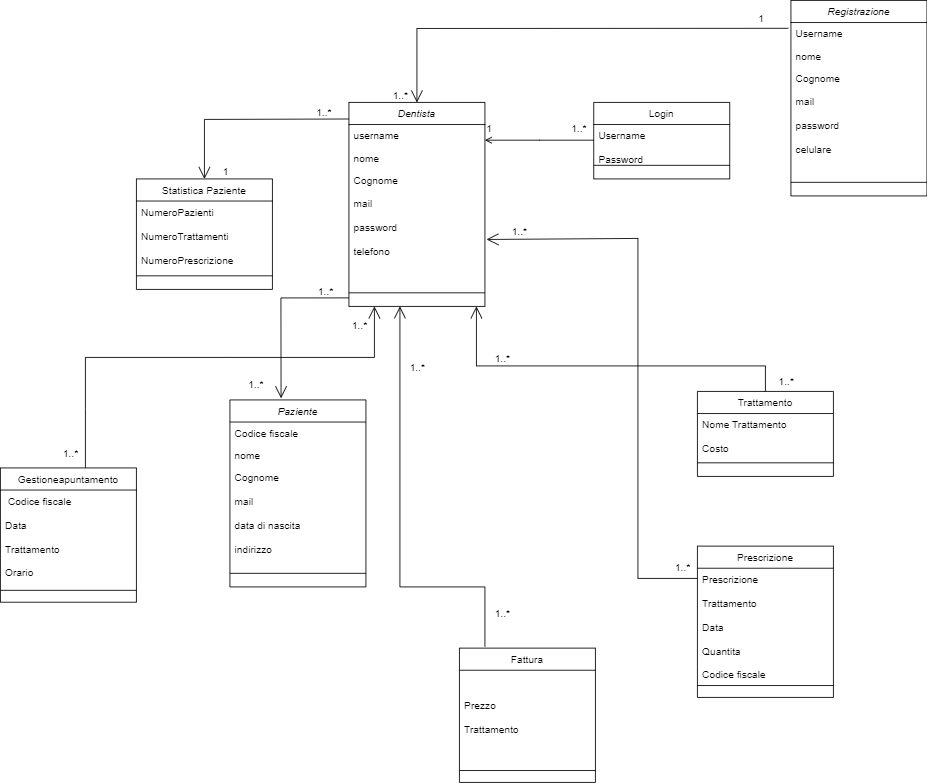

The diagram above was exported from draw.io. Its source (the exported page's mxGraphModel, read from the mxfile embedded in the PNG):
<mxGraphModel dx="2652" dy="927" grid="1" gridSize="10" guides="1" tooltips="1" connect="1" arrows="1" fold="1" page="1" pageScale="1" pageWidth="1169" pageHeight="1654" math="0" shadow="0">
  <root>
    <mxCell id="WIyWlLk6GJQsqaUBKTNV-0" />
    <mxCell id="WIyWlLk6GJQsqaUBKTNV-1" parent="WIyWlLk6GJQsqaUBKTNV-0" />
    <mxCell id="zkfFHV4jXpPFQw0GAbJ--0" value="Dentista" style="swimlane;fontStyle=2;align=center;verticalAlign=top;childLayout=stackLayout;horizontal=1;startSize=26;horizontalStack=0;resizeParent=1;resizeLast=0;collapsible=1;marginBottom=0;rounded=0;shadow=0;strokeWidth=1;" parent="WIyWlLk6GJQsqaUBKTNV-1" vertex="1">
      <mxGeometry x="220" y="120" width="160" height="240" as="geometry">
        <mxRectangle x="230" y="140" width="160" height="26" as="alternateBounds" />
      </mxGeometry>
    </mxCell>
    <mxCell id="zkfFHV4jXpPFQw0GAbJ--1" value="username" style="text;align=left;verticalAlign=top;spacingLeft=4;spacingRight=4;overflow=hidden;rotatable=0;points=[[0,0.5],[1,0.5]];portConstraint=eastwest;" parent="zkfFHV4jXpPFQw0GAbJ--0" vertex="1">
      <mxGeometry y="26" width="160" height="26" as="geometry" />
    </mxCell>
    <mxCell id="zkfFHV4jXpPFQw0GAbJ--2" value="nome" style="text;align=left;verticalAlign=top;spacingLeft=4;spacingRight=4;overflow=hidden;rotatable=0;points=[[0,0.5],[1,0.5]];portConstraint=eastwest;rounded=0;shadow=0;html=0;" parent="zkfFHV4jXpPFQw0GAbJ--0" vertex="1">
      <mxGeometry y="52" width="160" height="26" as="geometry" />
    </mxCell>
    <mxCell id="zkfFHV4jXpPFQw0GAbJ--3" value="Cognome&#10;&#10;mail&#10;&#10;password&#10;&#10;telefono" style="text;align=left;verticalAlign=top;spacingLeft=4;spacingRight=4;overflow=hidden;rotatable=0;points=[[0,0.5],[1,0.5]];portConstraint=eastwest;rounded=0;shadow=0;html=0;" parent="zkfFHV4jXpPFQw0GAbJ--0" vertex="1">
      <mxGeometry y="78" width="160" height="142" as="geometry" />
    </mxCell>
    <mxCell id="zkfFHV4jXpPFQw0GAbJ--4" value="" style="line;html=1;strokeWidth=1;align=left;verticalAlign=middle;spacingTop=-1;spacingLeft=3;spacingRight=3;rotatable=0;labelPosition=right;points=[];portConstraint=eastwest;" parent="zkfFHV4jXpPFQw0GAbJ--0" vertex="1">
      <mxGeometry y="220" width="160" height="8" as="geometry" />
    </mxCell>
    <mxCell id="zkfFHV4jXpPFQw0GAbJ--13" value="Trattamento" style="swimlane;fontStyle=0;align=center;verticalAlign=top;childLayout=stackLayout;horizontal=1;startSize=26;horizontalStack=0;resizeParent=1;resizeLast=0;collapsible=1;marginBottom=0;rounded=0;shadow=0;strokeWidth=1;" parent="WIyWlLk6GJQsqaUBKTNV-1" vertex="1">
      <mxGeometry x="630" y="460" width="160" height="100" as="geometry">
        <mxRectangle x="630" y="460" width="170" height="26" as="alternateBounds" />
      </mxGeometry>
    </mxCell>
    <mxCell id="zkfFHV4jXpPFQw0GAbJ--14" value="Nome Trattamento&#10;&#10;Costo" style="text;align=left;verticalAlign=top;spacingLeft=4;spacingRight=4;overflow=hidden;rotatable=0;points=[[0,0.5],[1,0.5]];portConstraint=eastwest;" parent="zkfFHV4jXpPFQw0GAbJ--13" vertex="1">
      <mxGeometry y="26" width="160" height="54" as="geometry" />
    </mxCell>
    <mxCell id="zkfFHV4jXpPFQw0GAbJ--15" value="" style="line;html=1;strokeWidth=1;align=left;verticalAlign=middle;spacingTop=-1;spacingLeft=3;spacingRight=3;rotatable=0;labelPosition=right;points=[];portConstraint=eastwest;" parent="zkfFHV4jXpPFQw0GAbJ--13" vertex="1">
      <mxGeometry y="80" width="160" height="8" as="geometry" />
    </mxCell>
    <mxCell id="zkfFHV4jXpPFQw0GAbJ--17" value="Login" style="swimlane;fontStyle=0;align=center;verticalAlign=top;childLayout=stackLayout;horizontal=1;startSize=26;horizontalStack=0;resizeParent=1;resizeLast=0;collapsible=1;marginBottom=0;rounded=0;shadow=0;strokeWidth=1;" parent="WIyWlLk6GJQsqaUBKTNV-1" vertex="1">
      <mxGeometry x="508" y="120" width="160" height="90" as="geometry">
        <mxRectangle x="550" y="140" width="160" height="26" as="alternateBounds" />
      </mxGeometry>
    </mxCell>
    <mxCell id="zkfFHV4jXpPFQw0GAbJ--18" value="Username&#10;&#10;Password" style="text;align=left;verticalAlign=top;spacingLeft=4;spacingRight=4;overflow=hidden;rotatable=0;points=[[0,0.5],[1,0.5]];portConstraint=eastwest;" parent="zkfFHV4jXpPFQw0GAbJ--17" vertex="1">
      <mxGeometry y="26" width="160" height="44" as="geometry" />
    </mxCell>
    <mxCell id="zkfFHV4jXpPFQw0GAbJ--23" value="" style="line;html=1;strokeWidth=1;align=left;verticalAlign=middle;spacingTop=-1;spacingLeft=3;spacingRight=3;rotatable=0;labelPosition=right;points=[];portConstraint=eastwest;" parent="zkfFHV4jXpPFQw0GAbJ--17" vertex="1">
      <mxGeometry y="70" width="160" height="8" as="geometry" />
    </mxCell>
    <mxCell id="zkfFHV4jXpPFQw0GAbJ--26" value="" style="endArrow=open;shadow=0;strokeWidth=1;rounded=0;endFill=1;edgeStyle=elbowEdgeStyle;elbow=vertical;" parent="WIyWlLk6GJQsqaUBKTNV-1" source="zkfFHV4jXpPFQw0GAbJ--17" target="zkfFHV4jXpPFQw0GAbJ--0" edge="1">
      <mxGeometry x="0.5" y="41" relative="1" as="geometry">
        <mxPoint x="540" y="192" as="sourcePoint" />
        <mxPoint x="380" y="192" as="targetPoint" />
        <mxPoint x="-40" y="32" as="offset" />
      </mxGeometry>
    </mxCell>
    <mxCell id="zkfFHV4jXpPFQw0GAbJ--27" value="1..*" style="resizable=0;align=left;verticalAlign=bottom;labelBackgroundColor=none;fontSize=12;" parent="zkfFHV4jXpPFQw0GAbJ--26" connectable="0" vertex="1">
      <mxGeometry x="-1" relative="1" as="geometry">
        <mxPoint x="-28" y="-5" as="offset" />
      </mxGeometry>
    </mxCell>
    <mxCell id="zkfFHV4jXpPFQw0GAbJ--28" value="1" style="resizable=0;align=right;verticalAlign=bottom;labelBackgroundColor=none;fontSize=12;" parent="zkfFHV4jXpPFQw0GAbJ--26" connectable="0" vertex="1">
      <mxGeometry x="1" relative="1" as="geometry">
        <mxPoint x="10" y="-5" as="offset" />
      </mxGeometry>
    </mxCell>
    <mxCell id="HOBSN8ixLPAb_Pg-uvFG-8" value="Registrazione" style="swimlane;fontStyle=2;align=center;verticalAlign=top;childLayout=stackLayout;horizontal=1;startSize=26;horizontalStack=0;resizeParent=1;resizeLast=0;collapsible=1;marginBottom=0;rounded=0;shadow=0;strokeWidth=1;" parent="WIyWlLk6GJQsqaUBKTNV-1" vertex="1">
      <mxGeometry x="740" width="160" height="230" as="geometry">
        <mxRectangle x="230" y="140" width="160" height="26" as="alternateBounds" />
      </mxGeometry>
    </mxCell>
    <mxCell id="HOBSN8ixLPAb_Pg-uvFG-9" value="Username" style="text;align=left;verticalAlign=top;spacingLeft=4;spacingRight=4;overflow=hidden;rotatable=0;points=[[0,0.5],[1,0.5]];portConstraint=eastwest;" parent="HOBSN8ixLPAb_Pg-uvFG-8" vertex="1">
      <mxGeometry y="26" width="160" height="26" as="geometry" />
    </mxCell>
    <mxCell id="HOBSN8ixLPAb_Pg-uvFG-10" value="nome" style="text;align=left;verticalAlign=top;spacingLeft=4;spacingRight=4;overflow=hidden;rotatable=0;points=[[0,0.5],[1,0.5]];portConstraint=eastwest;rounded=0;shadow=0;html=0;" parent="HOBSN8ixLPAb_Pg-uvFG-8" vertex="1">
      <mxGeometry y="52" width="160" height="26" as="geometry" />
    </mxCell>
    <mxCell id="HOBSN8ixLPAb_Pg-uvFG-11" value="Cognome&#10;&#10;mail&#10;&#10;password&#10;&#10;celulare&#10;&#10;&#10;&#10;&#10;" style="text;align=left;verticalAlign=top;spacingLeft=4;spacingRight=4;overflow=hidden;rotatable=0;points=[[0,0.5],[1,0.5]];portConstraint=eastwest;rounded=0;shadow=0;html=0;" parent="HOBSN8ixLPAb_Pg-uvFG-8" vertex="1">
      <mxGeometry y="78" width="160" height="132" as="geometry" />
    </mxCell>
    <mxCell id="HOBSN8ixLPAb_Pg-uvFG-12" value="" style="line;html=1;strokeWidth=1;align=left;verticalAlign=middle;spacingTop=-1;spacingLeft=3;spacingRight=3;rotatable=0;labelPosition=right;points=[];portConstraint=eastwest;" parent="HOBSN8ixLPAb_Pg-uvFG-8" vertex="1">
      <mxGeometry y="210" width="160" height="8" as="geometry" />
    </mxCell>
    <mxCell id="HOBSN8ixLPAb_Pg-uvFG-14" value="Paziente" style="swimlane;fontStyle=2;align=center;verticalAlign=top;childLayout=stackLayout;horizontal=1;startSize=26;horizontalStack=0;resizeParent=1;resizeLast=0;collapsible=1;marginBottom=0;rounded=0;shadow=0;strokeWidth=1;" parent="WIyWlLk6GJQsqaUBKTNV-1" vertex="1">
      <mxGeometry x="80" y="470" width="160" height="220" as="geometry">
        <mxRectangle x="230" y="140" width="160" height="26" as="alternateBounds" />
      </mxGeometry>
    </mxCell>
    <mxCell id="HOBSN8ixLPAb_Pg-uvFG-15" value="Codice fiscale" style="text;align=left;verticalAlign=top;spacingLeft=4;spacingRight=4;overflow=hidden;rotatable=0;points=[[0,0.5],[1,0.5]];portConstraint=eastwest;" parent="HOBSN8ixLPAb_Pg-uvFG-14" vertex="1">
      <mxGeometry y="26" width="160" height="26" as="geometry" />
    </mxCell>
    <mxCell id="HOBSN8ixLPAb_Pg-uvFG-16" value="nome" style="text;align=left;verticalAlign=top;spacingLeft=4;spacingRight=4;overflow=hidden;rotatable=0;points=[[0,0.5],[1,0.5]];portConstraint=eastwest;rounded=0;shadow=0;html=0;" parent="HOBSN8ixLPAb_Pg-uvFG-14" vertex="1">
      <mxGeometry y="52" width="160" height="26" as="geometry" />
    </mxCell>
    <mxCell id="HOBSN8ixLPAb_Pg-uvFG-17" value="Cognome&#10;&#10;mail&#10;&#10;data di nascita&#10;&#10;indirizzo&#10;&#10;&#10;" style="text;align=left;verticalAlign=top;spacingLeft=4;spacingRight=4;overflow=hidden;rotatable=0;points=[[0,0.5],[1,0.5]];portConstraint=eastwest;rounded=0;shadow=0;html=0;" parent="HOBSN8ixLPAb_Pg-uvFG-14" vertex="1">
      <mxGeometry y="78" width="160" height="122" as="geometry" />
    </mxCell>
    <mxCell id="HOBSN8ixLPAb_Pg-uvFG-18" value="" style="line;html=1;strokeWidth=1;align=left;verticalAlign=middle;spacingTop=-1;spacingLeft=3;spacingRight=3;rotatable=0;labelPosition=right;points=[];portConstraint=eastwest;" parent="HOBSN8ixLPAb_Pg-uvFG-14" vertex="1">
      <mxGeometry y="200" width="160" height="8" as="geometry" />
    </mxCell>
    <mxCell id="HOBSN8ixLPAb_Pg-uvFG-22" value="Prescrizione" style="swimlane;fontStyle=0;align=center;verticalAlign=top;childLayout=stackLayout;horizontal=1;startSize=26;horizontalStack=0;resizeParent=1;resizeLast=0;collapsible=1;marginBottom=0;rounded=0;shadow=0;strokeWidth=1;" parent="WIyWlLk6GJQsqaUBKTNV-1" vertex="1">
      <mxGeometry x="630" y="642" width="160" height="178" as="geometry">
        <mxRectangle x="630" y="460" width="170" height="26" as="alternateBounds" />
      </mxGeometry>
    </mxCell>
    <mxCell id="HOBSN8ixLPAb_Pg-uvFG-23" value="Prescrizione&#10;&#10;Trattamento&#10;&#10;Data&#10;&#10;Quantita&#10;&#10;Codice fiscale&#10;&#10;" style="text;align=left;verticalAlign=top;spacingLeft=4;spacingRight=4;overflow=hidden;rotatable=0;points=[[0,0.5],[1,0.5]];portConstraint=eastwest;" parent="HOBSN8ixLPAb_Pg-uvFG-22" vertex="1">
      <mxGeometry y="26" width="160" height="134" as="geometry" />
    </mxCell>
    <mxCell id="HOBSN8ixLPAb_Pg-uvFG-24" value="" style="line;html=1;strokeWidth=1;align=left;verticalAlign=middle;spacingTop=-1;spacingLeft=3;spacingRight=3;rotatable=0;labelPosition=right;points=[];portConstraint=eastwest;" parent="HOBSN8ixLPAb_Pg-uvFG-22" vertex="1">
      <mxGeometry y="160" width="160" height="8" as="geometry" />
    </mxCell>
    <mxCell id="HOBSN8ixLPAb_Pg-uvFG-25" value="Fattura" style="swimlane;fontStyle=0;align=center;verticalAlign=top;childLayout=stackLayout;horizontal=1;startSize=26;horizontalStack=0;resizeParent=1;resizeLast=0;collapsible=1;marginBottom=0;rounded=0;shadow=0;strokeWidth=1;" parent="WIyWlLk6GJQsqaUBKTNV-1" vertex="1">
      <mxGeometry x="350" y="762" width="160" height="158" as="geometry">
        <mxRectangle x="630" y="460" width="170" height="26" as="alternateBounds" />
      </mxGeometry>
    </mxCell>
    <mxCell id="HOBSN8ixLPAb_Pg-uvFG-26" value="&#10;&#10;Prezzo&#10;&#10;Trattamento" style="text;align=left;verticalAlign=top;spacingLeft=4;spacingRight=4;overflow=hidden;rotatable=0;points=[[0,0.5],[1,0.5]];portConstraint=eastwest;" parent="HOBSN8ixLPAb_Pg-uvFG-25" vertex="1">
      <mxGeometry y="26" width="160" height="114" as="geometry" />
    </mxCell>
    <mxCell id="HOBSN8ixLPAb_Pg-uvFG-27" value="" style="line;html=1;strokeWidth=1;align=left;verticalAlign=middle;spacingTop=-1;spacingLeft=3;spacingRight=3;rotatable=0;labelPosition=right;points=[];portConstraint=eastwest;" parent="HOBSN8ixLPAb_Pg-uvFG-25" vertex="1">
      <mxGeometry y="140" width="160" height="8" as="geometry" />
    </mxCell>
    <mxCell id="HOBSN8ixLPAb_Pg-uvFG-31" value="Statistica Paziente" style="swimlane;fontStyle=0;align=center;verticalAlign=top;childLayout=stackLayout;horizontal=1;startSize=26;horizontalStack=0;resizeParent=1;resizeLast=0;collapsible=1;marginBottom=0;rounded=0;shadow=0;strokeWidth=1;" parent="WIyWlLk6GJQsqaUBKTNV-1" vertex="1">
      <mxGeometry x="-30" y="210" width="160" height="130" as="geometry">
        <mxRectangle x="630" y="460" width="170" height="26" as="alternateBounds" />
      </mxGeometry>
    </mxCell>
    <mxCell id="HOBSN8ixLPAb_Pg-uvFG-32" value="NumeroPazienti&#10;&#10;NumeroTrattamenti&#10;&#10;NumeroPrescrizione" style="text;align=left;verticalAlign=top;spacingLeft=4;spacingRight=4;overflow=hidden;rotatable=0;points=[[0,0.5],[1,0.5]];portConstraint=eastwest;" parent="HOBSN8ixLPAb_Pg-uvFG-31" vertex="1">
      <mxGeometry y="26" width="160" height="84" as="geometry" />
    </mxCell>
    <mxCell id="HOBSN8ixLPAb_Pg-uvFG-33" value="" style="line;html=1;strokeWidth=1;align=left;verticalAlign=middle;spacingTop=-1;spacingLeft=3;spacingRight=3;rotatable=0;labelPosition=right;points=[];portConstraint=eastwest;" parent="HOBSN8ixLPAb_Pg-uvFG-31" vertex="1">
      <mxGeometry y="110" width="160" height="8" as="geometry" />
    </mxCell>
    <mxCell id="HOBSN8ixLPAb_Pg-uvFG-43" value="" style="endArrow=open;endFill=1;endSize=12;html=1;rounded=0;entryX=0.5;entryY=0;entryDx=0;entryDy=0;" parent="WIyWlLk6GJQsqaUBKTNV-1" target="HOBSN8ixLPAb_Pg-uvFG-31" edge="1">
      <mxGeometry width="160" relative="1" as="geometry">
        <mxPoint x="220" y="139.5" as="sourcePoint" />
        <mxPoint x="50" y="180" as="targetPoint" />
        <Array as="points">
          <mxPoint x="50" y="140" />
        </Array>
      </mxGeometry>
    </mxCell>
    <mxCell id="HOBSN8ixLPAb_Pg-uvFG-44" value="" style="endArrow=open;endFill=1;endSize=12;html=1;rounded=0;entryX=0.376;entryY=-0.009;entryDx=0;entryDy=0;entryPerimeter=0;exitX=0;exitY=1.07;exitDx=0;exitDy=0;exitPerimeter=0;" parent="WIyWlLk6GJQsqaUBKTNV-1" source="zkfFHV4jXpPFQw0GAbJ--3" target="HOBSN8ixLPAb_Pg-uvFG-14" edge="1">
      <mxGeometry width="160" relative="1" as="geometry">
        <mxPoint x="140" y="350" as="sourcePoint" />
        <mxPoint x="110" y="430" as="targetPoint" />
        <Array as="points">
          <mxPoint x="140" y="350" />
        </Array>
      </mxGeometry>
    </mxCell>
    <mxCell id="HOBSN8ixLPAb_Pg-uvFG-45" value="" style="endArrow=open;endFill=1;endSize=12;html=1;rounded=0;" parent="WIyWlLk6GJQsqaUBKTNV-1" edge="1">
      <mxGeometry width="160" relative="1" as="geometry">
        <mxPoint x="380" y="760" as="sourcePoint" />
        <mxPoint x="280" y="360" as="targetPoint" />
        <Array as="points">
          <mxPoint x="380" y="690" />
          <mxPoint x="280" y="690" />
        </Array>
      </mxGeometry>
    </mxCell>
    <mxCell id="HOBSN8ixLPAb_Pg-uvFG-47" value="" style="endArrow=open;endFill=1;endSize=12;html=1;rounded=0;" parent="WIyWlLk6GJQsqaUBKTNV-1" edge="1">
      <mxGeometry width="160" relative="1" as="geometry">
        <mxPoint x="710" y="460" as="sourcePoint" />
        <mxPoint x="370" y="360" as="targetPoint" />
        <Array as="points">
          <mxPoint x="710" y="430" />
          <mxPoint x="370" y="430" />
        </Array>
      </mxGeometry>
    </mxCell>
    <mxCell id="HOBSN8ixLPAb_Pg-uvFG-48" value="" style="endArrow=open;endFill=1;endSize=12;html=1;rounded=0;entryX=1.012;entryY=0.586;entryDx=0;entryDy=0;entryPerimeter=0;" parent="WIyWlLk6GJQsqaUBKTNV-1" target="zkfFHV4jXpPFQw0GAbJ--3" edge="1">
      <mxGeometry width="160" relative="1" as="geometry">
        <mxPoint x="630" y="680" as="sourcePoint" />
        <mxPoint x="380" y="390" as="targetPoint" />
        <Array as="points">
          <mxPoint x="560" y="680" />
          <mxPoint x="560" y="280" />
        </Array>
      </mxGeometry>
    </mxCell>
    <mxCell id="HOBSN8ixLPAb_Pg-uvFG-50" value="1..*" style="resizable=0;align=left;verticalAlign=bottom;labelBackgroundColor=none;fontSize=12;" parent="WIyWlLk6GJQsqaUBKTNV-1" connectable="0" vertex="1">
      <mxGeometry x="180" y="140" as="geometry" />
    </mxCell>
    <mxCell id="HOBSN8ixLPAb_Pg-uvFG-51" value="1" style="resizable=0;align=left;verticalAlign=bottom;labelBackgroundColor=none;fontSize=12;" parent="WIyWlLk6GJQsqaUBKTNV-1" connectable="0" vertex="1">
      <mxGeometry x="70" y="210" as="geometry" />
    </mxCell>
    <mxCell id="HOBSN8ixLPAb_Pg-uvFG-52" value="1..*" style="resizable=0;align=left;verticalAlign=bottom;labelBackgroundColor=none;fontSize=12;" parent="WIyWlLk6GJQsqaUBKTNV-1" connectable="0" vertex="1">
      <mxGeometry x="190" y="390" as="geometry">
        <mxPoint x="-8" y="-39" as="offset" />
      </mxGeometry>
    </mxCell>
    <mxCell id="HOBSN8ixLPAb_Pg-uvFG-53" value="1..*" style="resizable=0;align=left;verticalAlign=bottom;labelBackgroundColor=none;fontSize=12;" parent="WIyWlLk6GJQsqaUBKTNV-1" connectable="0" vertex="1">
      <mxGeometry x="100" y="460" as="geometry" />
    </mxCell>
    <mxCell id="HOBSN8ixLPAb_Pg-uvFG-61" value="1..*" style="resizable=0;align=left;verticalAlign=bottom;labelBackgroundColor=none;fontSize=12;" parent="WIyWlLk6GJQsqaUBKTNV-1" connectable="0" vertex="1">
      <mxGeometry x="270" y="120" as="geometry" />
    </mxCell>
    <mxCell id="HOBSN8ixLPAb_Pg-uvFG-62" value="1" style="resizable=0;align=left;verticalAlign=bottom;labelBackgroundColor=none;fontSize=12;" parent="WIyWlLk6GJQsqaUBKTNV-1" connectable="0" vertex="1">
      <mxGeometry x="700" y="30" as="geometry" />
    </mxCell>
    <mxCell id="HOBSN8ixLPAb_Pg-uvFG-68" value="1..*" style="resizable=0;align=left;verticalAlign=bottom;labelBackgroundColor=none;fontSize=12;" parent="WIyWlLk6GJQsqaUBKTNV-1" connectable="0" vertex="1">
      <mxGeometry x="390" y="730" as="geometry" />
    </mxCell>
    <mxCell id="HOBSN8ixLPAb_Pg-uvFG-69" value="1..*" style="resizable=0;align=left;verticalAlign=bottom;labelBackgroundColor=none;fontSize=12;" parent="WIyWlLk6GJQsqaUBKTNV-1" connectable="0" vertex="1">
      <mxGeometry x="290" y="440" as="geometry" />
    </mxCell>
    <mxCell id="HOBSN8ixLPAb_Pg-uvFG-71" value="1..*" style="resizable=0;align=left;verticalAlign=bottom;labelBackgroundColor=none;fontSize=12;" parent="WIyWlLk6GJQsqaUBKTNV-1" connectable="0" vertex="1">
      <mxGeometry x="390" y="430" as="geometry" />
    </mxCell>
    <mxCell id="HOBSN8ixLPAb_Pg-uvFG-72" value="1..*" style="resizable=0;align=left;verticalAlign=bottom;labelBackgroundColor=none;fontSize=12;" parent="WIyWlLk6GJQsqaUBKTNV-1" connectable="0" vertex="1">
      <mxGeometry x="310" y="460" as="geometry">
        <mxPoint x="414" y="-4" as="offset" />
      </mxGeometry>
    </mxCell>
    <mxCell id="HOBSN8ixLPAb_Pg-uvFG-73" value="1..*" style="resizable=0;align=left;verticalAlign=bottom;labelBackgroundColor=none;fontSize=12;" parent="WIyWlLk6GJQsqaUBKTNV-1" connectable="0" vertex="1">
      <mxGeometry x="410" y="280" as="geometry" />
    </mxCell>
    <mxCell id="HOBSN8ixLPAb_Pg-uvFG-74" value="1..*" style="resizable=0;align=left;verticalAlign=bottom;labelBackgroundColor=none;fontSize=12;" parent="WIyWlLk6GJQsqaUBKTNV-1" connectable="0" vertex="1">
      <mxGeometry x="330" y="480" as="geometry">
        <mxPoint x="272" y="195" as="offset" />
      </mxGeometry>
    </mxCell>
    <mxCell id="AKlyFpecZge66KrrhAm5-4" value="Gestioneapuntamento" style="swimlane;fontStyle=0;align=center;verticalAlign=top;childLayout=stackLayout;horizontal=1;startSize=26;horizontalStack=0;resizeParent=1;resizeLast=0;collapsible=1;marginBottom=0;rounded=0;shadow=0;strokeWidth=1;" parent="WIyWlLk6GJQsqaUBKTNV-1" vertex="1">
      <mxGeometry x="-190" y="550" width="160" height="158" as="geometry">
        <mxRectangle x="630" y="460" width="170" height="26" as="alternateBounds" />
      </mxGeometry>
    </mxCell>
    <mxCell id="AKlyFpecZge66KrrhAm5-5" value=" Codice fiscale&#10;&#10;Data&#10;&#10;Trattamento&#10;&#10;Orario" style="text;align=left;verticalAlign=top;spacingLeft=4;spacingRight=4;overflow=hidden;rotatable=0;points=[[0,0.5],[1,0.5]];portConstraint=eastwest;" parent="AKlyFpecZge66KrrhAm5-4" vertex="1">
      <mxGeometry y="26" width="160" height="114" as="geometry" />
    </mxCell>
    <mxCell id="AKlyFpecZge66KrrhAm5-6" value="" style="line;html=1;strokeWidth=1;align=left;verticalAlign=middle;spacingTop=-1;spacingLeft=3;spacingRight=3;rotatable=0;labelPosition=right;points=[];portConstraint=eastwest;" parent="AKlyFpecZge66KrrhAm5-4" vertex="1">
      <mxGeometry y="140" width="160" height="8" as="geometry" />
    </mxCell>
    <mxCell id="AKlyFpecZge66KrrhAm5-14" value="" style="endArrow=open;endFill=1;endSize=12;html=1;rounded=0;" parent="WIyWlLk6GJQsqaUBKTNV-1" edge="1">
      <mxGeometry width="160" relative="1" as="geometry">
        <mxPoint x="-90.00000000000045" y="550.0000000000002" as="sourcePoint" />
        <mxPoint x="250" y="360" as="targetPoint" />
        <Array as="points">
          <mxPoint x="-90" y="480" />
          <mxPoint x="-90" y="420" />
          <mxPoint x="80" y="420" />
          <mxPoint x="250" y="420" />
        </Array>
      </mxGeometry>
    </mxCell>
    <mxCell id="AKlyFpecZge66KrrhAm5-15" value="1..*" style="resizable=0;align=left;verticalAlign=bottom;labelBackgroundColor=none;fontSize=12;" parent="WIyWlLk6GJQsqaUBKTNV-1" connectable="0" vertex="1">
      <mxGeometry x="-110" y="580" as="geometry">
        <mxPoint x="-8" y="-39" as="offset" />
      </mxGeometry>
    </mxCell>
    <mxCell id="AKlyFpecZge66KrrhAm5-16" value="1..*" style="resizable=0;align=left;verticalAlign=bottom;labelBackgroundColor=none;fontSize=12;" parent="WIyWlLk6GJQsqaUBKTNV-1" connectable="0" vertex="1">
      <mxGeometry x="230" y="430" as="geometry">
        <mxPoint x="-8" y="-39" as="offset" />
      </mxGeometry>
    </mxCell>
    <mxCell id="HOBSN8ixLPAb_Pg-uvFG-38" value="" style="endArrow=open;endFill=1;endSize=12;html=1;rounded=0;exitX=-0.019;exitY=0.262;exitDx=0;exitDy=0;entryX=0.5;entryY=0;entryDx=0;entryDy=0;exitPerimeter=0;" parent="WIyWlLk6GJQsqaUBKTNV-1" source="HOBSN8ixLPAb_Pg-uvFG-9" target="zkfFHV4jXpPFQw0GAbJ--0" edge="1">
      <mxGeometry width="160" relative="1" as="geometry">
        <mxPoint x="540" y="240" as="sourcePoint" />
        <mxPoint x="380" y="240" as="targetPoint" />
        <Array as="points">
          <mxPoint x="300" y="33" />
        </Array>
      </mxGeometry>
    </mxCell>
  </root>
</mxGraphModel>